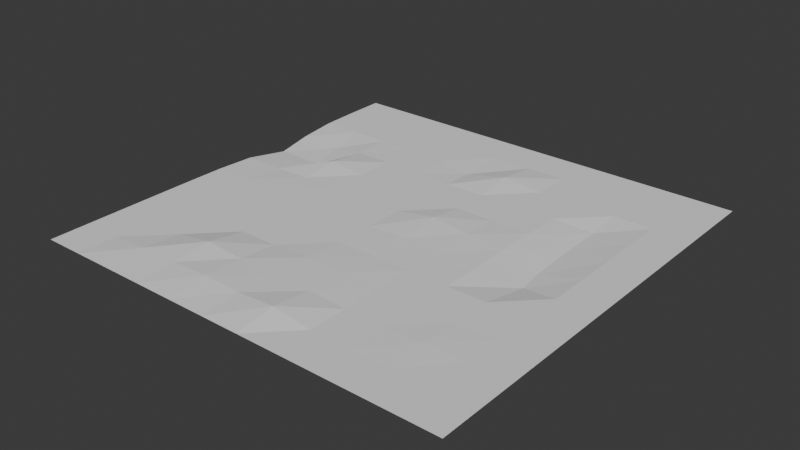 # Source: land.blend  (saved by Blender 5.0.119; exported with 4.5.12 LTS)
import bpy
from mathutils import Matrix  # noqa: F401  (used for matrix-valued properties, if any)

bpy.ops.wm.read_factory_settings(use_empty=True)
scene = bpy.context.scene
scene.name = 'Scene'

# ---- collections
col_collection = bpy.data.collections.new('Collection'); scene.collection.children.link(col_collection)

# ---- world
world_world = bpy.data.worlds.new('World'); scene.world = world_world
world_world.use_nodes = True; world_world.node_tree.nodes.clear()
_N = world_world.node_tree.nodes; _L = world_world.node_tree.links
n0 = _N.new('ShaderNodeOutputWorld'); n0.name = 'World Output'; n0.location = (200, 100)
n1 = _N.new('ShaderNodeBackground'); n1.name = 'Background'; n1.location = (-200, 100)
n1.inputs[0].default_value = (0.05088, 0.05088, 0.05088, 1.0)
_L.new(n1.outputs[0], n0.inputs[0])
n0.is_active_output = True
world_world.color = (0.05088, 0.05088, 0.05088)
world_world.sun_shadow_jitter_overblur = 0.0

# ---- meshes
me_x = bpy.data.meshes.new('平面')
me_x.from_pydata([(-1.0, -1.0, -5.091e-06), (1.0, -1.0, 9.791e-08), (-0.9998, 1.0, -0.0001101), (1.0, 1.0, -7.214e-07), (-0.9994, 0.8183, -0.0003999), (-0.997, 0.6368, -0.001996), (-0.9828, 0.4548, -0.01052), (-0.9602, 0.2781, -0.02652), (-0.9921, 0.09198, -0.005268), (-0.9987, -0.09073, -0.0008864), (-0.9997, -0.2727, -0.0002074), (-0.9999, -0.4545, -6.393e-05), (-1.0, -0.6364, -2.406e-05), (-1.0, -0.8182, -1.047e-05), (1.0, -0.8182, 3.308e-07), (1.0, -0.6364, 7.739e-07), (1.0, -0.4545, 1.511e-06), (1.0, -0.2727, 2.501e-06), (1.0, -0.0909, 3.359e-06), (1.0, 0.09091, 3.442e-06), (1.0, 0.2727, 2.537e-06), (1.0, 0.4545, 1.191e-06), (1.0, 0.6364, 8.722e-08), (1.0, 0.8182, -5.216e-07), (-0.8182, -1.0, -5.069e-06), (-0.6364, -1.0, -4.513e-06), (-0.4545, -1.0, -3.534e-06), (-0.2727, -1.0, -2.349e-06), (-0.09091, -1.0, -1.214e-06), (0.09091, -1.0, -3.38e-07), (0.2727, -1.0, 1.672e-07), (0.4545, -1.0, 3.325e-07), (0.6364, -1.0, 2.929e-07), (0.8182, -1.0, 1.932e-07), (0.8182, 1.0, -1.559e-06), (0.6364, 1.0, -3.897e-06), (0.4545, 0.9999, -1.079e-05), (0.2727, 0.9998, -3.032e-05), (0.09082, 0.9996, -6.962e-05), (-0.091, 0.9995, -9.185e-05), (-0.2727, 0.9997, -7.39e-05), (-0.4545, 0.9999, -7.255e-05), (-0.6362, 1.0, -9.638e-05), (-0.818, 1.0, -0.000118), (0.8182, -0.8182, 9.205e-07), (0.6363, -0.8184, 1.536e-06), (0.4545, -0.8182, 1.689e-06), (0.2727, -0.8182, 1.814e-06), (0.09125, -0.8188, 0.0271), (-0.09091, -0.8185, 0.0144), (-0.273, -0.8187, 0.02075), (-0.4546, -0.8182, 0.01291), (-0.6363, -0.8182, 0.01292), (-0.8182, -0.8182, -1.052e-05), (0.8198, -0.6341, 2.623e-06), (0.6317, -0.6364, 0.003722), (0.4545, -0.6363, 6.255e-06), (0.2727, -0.6363, 8.492e-06), (0.09091, -0.6363, 0.007121), (-0.09096, -0.6364, 0.01125), (-0.2729, -0.6365, 0.01489), (-0.4548, -0.6364, 0.02858), (-0.6363, -0.6364, -2.058e-05), (-0.8181, -0.6364, -2.451e-05), (0.8182, -0.4545, 3.9e-06), (0.6364, -0.4545, 9.89e-06), (0.4545, -0.4545, 2.288e-05), (0.2727, -0.4545, 4.01e-05), (0.09094, -0.4544, 0.006049), (-0.09095, -0.4543, 0.008599), (-0.2727, -0.4545, -8.049e-06), (-0.4545, -0.4545, -3.144e-05), (-0.6363, -0.4545, -5.299e-05), (-0.8181, -0.4545, -6.654e-05), (0.8182, -0.2727, 7.619e-06), (0.6364, -0.2727, 2.53e-05), (0.4545, -0.2726, 8.821e-05), (0.2726, -0.2723, 0.0002453), (0.09076, -0.2722, 0.0002871), (-0.09095, -0.2725, 0.0001078), (-0.2727, -0.2727, -7.055e-06), (-0.4544, -0.2727, -8.019e-05), (-0.6361, -0.2727, -0.0001605), (-0.8178, -0.2727, -0.0002234), (0.8182, -0.09089, 1.178e-05), (0.6565, -0.061, -0.02861), (0.4544, -0.09036, 0.0002993), (0.2716, -0.08688, 0.002183), (0.08906, -0.08451, 0.00346), (-0.09117, -0.0899, 0.00052), (-0.2726, -0.09076, -6.132e-06), (-0.4542, -0.09085, -0.0002193), (-0.6355, -0.09079, -0.0005844), (-0.8167, -0.0907, -0.001021), (0.8182, 0.09093, 1.281e-05), (0.6399, 0.05207, -0.02672), (0.4543, 0.09172, 0.0004503), (0.2691, 0.1033, 0.006716), (0.08208, 0.1211, 0.01639), (-0.09139, 0.09254, 0.0008899), (-0.2726, 0.09103, -6.152e-05), (-0.4535, 0.09074, -0.0005474), (-0.6328, 0.09138, -0.002376), (-0.8074, 0.09237, -0.007223), (0.8182, 0.2727, 9.016e-06), (0.636, 0.3085, -0.02059), (0.4547, 0.2721, 0.001787), (0.2721, 0.2743, 0.0009425), (0.09001, 0.2745, 0.001216), (-0.09126, 0.2724, 0.0001227), (-0.2726, 0.2724, -0.0002148), (-0.4532, 0.2728, -0.0009271), (-0.6307, 0.2761, 0.01685), (-0.7265, 0.2748, -0.02535), (0.8182, 0.4545, 3.751e-06), (0.6356, 0.475, -0.01709), (0.4545, 0.4545, 2.813e-05), (0.2725, 0.454, -1.223e-05), (0.08949, 0.4492, -0.0007657), (-0.0936, 0.4436, -0.001758), (-0.273, 0.4525, -0.0005016), (-0.4535, 0.4544, -0.0008109), (-0.63, 0.4553, -0.004293), (-0.7869, 0.4607, -0.02115), (0.8182, 0.6364, 1.645e-07), (0.6364, 0.6363, -1.352e-06), (0.4545, 0.6362, -1.77e-05), (0.2731, 0.635, -0.0001621), (0.08235, 0.629, 0.01833), (-0.1029, 0.5895, -0.00749), (-0.2735, 0.6327, -0.0006965), (-0.4541, 0.636, -0.0004324), (-0.6347, 0.6365, -0.001158), (-0.8145, 0.6368, -0.002445), (0.8182, 0.8182, -1.326e-06), (0.6364, 0.8182, -4.529e-06), (0.4545, 0.8181, -1.887e-05), (0.2726, 0.8176, -9.079e-05), (0.09029, 0.8156, -0.0004195), (-0.09189, 0.8141, -0.000681), (-0.2729, 0.8169, -0.0002605), (-0.4544, 0.8179, -0.0001839), (-0.6359, 0.8182, -0.0003044), (-0.8175, 0.8183, -0.0004445)], [], [(134, 23, 3, 34), (33, 1, 14, 44), (44, 14, 15, 54), (54, 15, 16, 64), (64, 16, 17, 74), (74, 17, 18, 84), (84, 18, 19, 94), (94, 19, 20, 104), (104, 20, 21, 114), (114, 21, 22, 124), (124, 22, 23, 134), (5, 133, 143, 4), (133, 132, 142, 143), (132, 131, 141, 142), (131, 130, 140, 141), (130, 129, 139, 140), (129, 128, 138, 139), (128, 127, 137, 138), (127, 126, 136, 137), (126, 125, 135, 136), (125, 124, 134, 135), (6, 123, 133, 5), (123, 122, 132, 133), (122, 121, 131, 132), (121, 120, 130, 131), (120, 119, 129, 130), (119, 118, 128, 129), (118, 117, 127, 128), (117, 116, 126, 127), (116, 115, 125, 126), (115, 114, 124, 125), (7, 113, 123, 6), (113, 112, 122, 123), (112, 111, 121, 122), (111, 110, 120, 121), (110, 109, 119, 120), (109, 108, 118, 119), (108, 107, 117, 118), (107, 106, 116, 117), (106, 105, 115, 116), (105, 104, 114, 115), (8, 103, 113, 7), (103, 102, 112, 113), (102, 101, 111, 112), (101, 100, 110, 111), (100, 99, 109, 110), (99, 98, 108, 109), (98, 97, 107, 108), (97, 96, 106, 107), (96, 95, 105, 106), (95, 94, 104, 105), (9, 93, 103, 8), (93, 92, 102, 103), (92, 91, 101, 102), (91, 90, 100, 101), (90, 89, 99, 100), (89, 88, 98, 99), (88, 87, 97, 98), (87, 86, 96, 97), (86, 85, 95, 96), (85, 84, 94, 95), (10, 83, 93, 9), (83, 82, 92, 93), (82, 81, 91, 92), (81, 80, 90, 91), (80, 79, 89, 90), (79, 78, 88, 89), (78, 77, 87, 88), (77, 76, 86, 87), (76, 75, 85, 86), (75, 74, 84, 85), (11, 73, 83, 10), (73, 72, 82, 83), (72, 71, 81, 82), (71, 70, 80, 81), (70, 69, 79, 80), (69, 68, 78, 79), (68, 67, 77, 78), (67, 66, 76, 77), (66, 65, 75, 76), (65, 64, 74, 75), (12, 63, 73, 11), (63, 62, 72, 73), (62, 61, 71, 72), (61, 60, 70, 71), (60, 59, 69, 70), (59, 58, 68, 69), (58, 57, 67, 68), (57, 56, 66, 67), (56, 55, 65, 66), (55, 54, 64, 65), (13, 53, 63, 12), (53, 52, 62, 63), (52, 51, 61, 62), (51, 50, 60, 61), (50, 49, 59, 60), (49, 48, 58, 59), (48, 47, 57, 58), (47, 46, 56, 57), (46, 45, 55, 56), (45, 44, 54, 55), (0, 24, 53, 13), (24, 25, 52, 53), (25, 26, 51, 52), (26, 27, 50, 51), (27, 28, 49, 50), (28, 29, 48, 49), (29, 30, 47, 48), (30, 31, 46, 47), (31, 32, 45, 46), (32, 33, 44, 45), (4, 143, 43, 2), (143, 142, 42, 43), (142, 141, 41, 42), (141, 140, 40, 41), (140, 139, 39, 40), (139, 138, 38, 39), (138, 137, 37, 38), (137, 136, 36, 37), (136, 135, 35, 36), (135, 134, 34, 35)])
_uv = me_x.uv_layers.new(name='UV贴图')
_uv.uv.foreach_set('vector', [0.9091, 0.9091, 1.0, 0.9091, 1.0, 1.0, 0.9091, 1.0, 0.9091, 1.715e-07, 1.0, -3.021e-08, 1.0, 0.09091, 0.9091, 0.09091, 0.9091, 0.09091, 1.0, 0.09091, 1.0, 0.1818, 0.9099, 0.183, 0.9099, 0.183, 1.0, 0.1818, 1.0, 0.2727, 0.9091, 0.2727, 0.9091, 0.2727, 1.0, 0.2727, 1.0, 0.3636, 0.9091, 0.3636, 0.9091, 0.3636, 1.0, 0.3636, 1.0, 0.4545, 0.9091, 0.4546, 0.9091, 0.4546, 1.0, 0.4545, 1.0, 0.5455, 0.9091, 0.5455, 0.9091, 0.5455, 1.0, 0.5455, 1.0, 0.6364, 0.9091, 0.6364, 0.9091, 0.6364, 1.0, 0.6364, 1.0, 0.7273, 0.9091, 0.7273, 0.9091, 0.7273, 1.0, 0.7273, 1.0, 0.8182, 0.9091, 0.8182, 0.9091, 0.8182, 1.0, 0.8182, 1.0, 0.9091, 0.9091, 0.9091, 0.001488, 0.8184, 0.09273, 0.8184, 0.09123, 0.9091, 0.0002932, 0.9091, 0.09273, 0.8184, 0.1827, 0.8182, 0.182, 0.9091, 0.09123, 0.9091, 0.1827, 0.8182, 0.2729, 0.818, 0.2728, 0.909, 0.182, 0.9091, 0.2729, 0.818, 0.3633, 0.8164, 0.3635, 0.9085, 0.2728, 0.909, 0.3633, 0.8164, 0.4485, 0.7948, 0.454, 0.907, 0.3635, 0.9085, 0.4485, 0.7948, 0.5412, 0.8145, 0.5451, 0.9078, 0.454, 0.907, 0.5412, 0.8145, 0.6366, 0.8175, 0.6363, 0.9088, 0.5451, 0.9078, 0.6366, 0.8175, 0.7272, 0.8181, 0.7272, 0.909, 0.6363, 0.9088, 0.7272, 0.8181, 0.8182, 0.8182, 0.8182, 0.9091, 0.7272, 0.909, 0.8182, 0.8182, 0.9091, 0.8182, 0.9091, 0.9091, 0.8182, 0.9091, 0.008569, 0.7274, 0.1065, 0.7303, 0.09273, 0.8184, 0.001488, 0.8184, 0.1065, 0.7303, 0.185, 0.7277, 0.1827, 0.8182, 0.09273, 0.8184, 0.185, 0.7277, 0.2732, 0.7272, 0.2729, 0.818, 0.1827, 0.8182, 0.2732, 0.7272, 0.3635, 0.7262, 0.3633, 0.8164, 0.2729, 0.818, 0.3635, 0.7262, 0.4532, 0.7218, 0.4485, 0.7948, 0.3633, 0.8164, 0.4532, 0.7218, 0.5447, 0.7246, 0.5412, 0.8145, 0.4485, 0.7948, 0.5447, 0.7246, 0.6362, 0.727, 0.6366, 0.8175, 0.5412, 0.8145, 0.6362, 0.727, 0.7272, 0.7272, 0.7272, 0.8181, 0.6366, 0.8175, 0.7272, 0.7272, 0.8178, 0.7375, 0.8182, 0.8182, 0.7272, 0.8181, 0.8178, 0.7375, 0.9091, 0.7273, 0.9091, 0.8182, 0.8182, 0.8182, 0.01984, 0.639, 0.1367, 0.6374, 0.1065, 0.7303, 0.008569, 0.7274, 0.1367, 0.6374, 0.1847, 0.638, 0.185, 0.7277, 0.1065, 0.7303, 0.1847, 0.638, 0.2734, 0.6364, 0.2732, 0.7272, 0.185, 0.7277, 0.2734, 0.6364, 0.3637, 0.6362, 0.3635, 0.7262, 0.2732, 0.7272, 0.3637, 0.6362, 0.4544, 0.6362, 0.4532, 0.7218, 0.3635, 0.7262, 0.4544, 0.6362, 0.545, 0.6372, 0.5447, 0.7246, 0.4532, 0.7218, 0.545, 0.6372, 0.6361, 0.6371, 0.6362, 0.727, 0.5447, 0.7246, 0.6361, 0.6371, 0.7273, 0.636, 0.7272, 0.7272, 0.6362, 0.727, 0.7273, 0.636, 0.818, 0.6542, 0.8178, 0.7375, 0.7272, 0.7272, 0.818, 0.6542, 0.9091, 0.6364, 0.9091, 0.7273, 0.8178, 0.7375, 0.003937, 0.546, 0.09631, 0.5462, 0.1367, 0.6374, 0.01984, 0.639, 0.09631, 0.5462, 0.1836, 0.5457, 0.1847, 0.638, 0.1367, 0.6374, 0.1836, 0.5457, 0.2732, 0.5454, 0.2734, 0.6364, 0.1847, 0.638, 0.2732, 0.5454, 0.3637, 0.5455, 0.3637, 0.6362, 0.2734, 0.6364, 0.3637, 0.5455, 0.4543, 0.5463, 0.4544, 0.6362, 0.3637, 0.6362, 0.4543, 0.5463, 0.5411, 0.5605, 0.545, 0.6372, 0.4544, 0.6362, 0.5411, 0.5605, 0.6346, 0.5516, 0.6361, 0.6371, 0.545, 0.6372, 0.6346, 0.5516, 0.7271, 0.5459, 0.7273, 0.636, 0.6361, 0.6371, 0.7271, 0.5459, 0.8199, 0.526, 0.818, 0.6542, 0.7273, 0.636, 0.8199, 0.526, 0.9091, 0.5455, 0.9091, 0.6364, 0.818, 0.6542, 0.0006589, 0.4546, 0.09167, 0.4546, 0.09631, 0.5462, 0.003937, 0.546, 0.09167, 0.4546, 0.1822, 0.4546, 0.1836, 0.5457, 0.09631, 0.5462, 0.1822, 0.4546, 0.2729, 0.4546, 0.2732, 0.5454, 0.1836, 0.5457, 0.2729, 0.4546, 0.3637, 0.4546, 0.3637, 0.5455, 0.2732, 0.5454, 0.3637, 0.4546, 0.4544, 0.455, 0.4543, 0.5463, 0.3637, 0.5455, 0.4544, 0.455, 0.5445, 0.4577, 0.5411, 0.5605, 0.4543, 0.5463, 0.5445, 0.4577, 0.6358, 0.4566, 0.6346, 0.5516, 0.5411, 0.5605, 0.6358, 0.4566, 0.7272, 0.4548, 0.7271, 0.5459, 0.6346, 0.5516, 0.7272, 0.4548, 0.8282, 0.4695, 0.8199, 0.526, 0.7271, 0.5459, 0.8282, 0.4695, 0.9091, 0.4546, 0.9091, 0.5455, 0.8199, 0.526, 0.0001511, 0.3637, 0.09107, 0.3637, 0.09167, 0.4546, 0.0006589, 0.4546, 0.09107, 0.3637, 0.1819, 0.3637, 0.1822, 0.4546, 0.09167, 0.4546, 0.1819, 0.3637, 0.2728, 0.3636, 0.2729, 0.4546, 0.1822, 0.4546, 0.2728, 0.3636, 0.3636, 0.3637, 0.3637, 0.4546, 0.2729, 0.4546, 0.3636, 0.3637, 0.4545, 0.3638, 0.4544, 0.455, 0.3637, 0.4546, 0.4545, 0.3638, 0.5454, 0.3639, 0.5445, 0.4577, 0.4544, 0.455, 0.5454, 0.3639, 0.6363, 0.3639, 0.6358, 0.4566, 0.5445, 0.4577, 0.6363, 0.3639, 0.7272, 0.3637, 0.7272, 0.4548, 0.6358, 0.4566, 0.7272, 0.3637, 0.8182, 0.3637, 0.8282, 0.4695, 0.7272, 0.4548, 0.8182, 0.3637, 0.9091, 0.3636, 0.9091, 0.4546, 0.8282, 0.4695, 4.388e-05, 0.2727, 0.09095, 0.2727, 0.09107, 0.3637, 0.0001511, 0.3637, 0.09095, 0.2727, 0.1819, 0.2727, 0.1819, 0.3637, 0.09107, 0.3637, 0.1819, 0.2727, 0.2727, 0.2727, 0.2728, 0.3636, 0.1819, 0.3637, 0.2727, 0.2727, 0.3636, 0.2727, 0.3636, 0.3637, 0.2728, 0.3636, 0.3636, 0.2727, 0.4545, 0.2728, 0.4545, 0.3638, 0.3636, 0.3637, 0.4545, 0.2728, 0.5455, 0.2728, 0.5454, 0.3639, 0.4545, 0.3638, 0.5455, 0.2728, 0.6363, 0.2728, 0.6363, 0.3639, 0.5454, 0.3639, 0.6363, 0.2728, 0.7273, 0.2727, 0.7272, 0.3637, 0.6363, 0.3639, 0.7273, 0.2727, 0.8182, 0.2727, 0.8182, 0.3637, 0.7272, 0.3637, 0.8182, 0.2727, 0.9091, 0.2727, 0.9091, 0.3636, 0.8182, 0.3637, 1.409e-05, 0.1818, 0.09092, 0.1818, 0.09095, 0.2727, 4.388e-05, 0.2727, 0.09092, 0.1818, 0.1818, 0.1818, 0.1819, 0.2727, 0.09095, 0.2727, 0.1818, 0.1818, 0.2726, 0.1818, 0.2727, 0.2727, 0.1819, 0.2727, 0.2726, 0.1818, 0.3636, 0.1818, 0.3636, 0.2727, 0.2727, 0.2727, 0.3636, 0.1818, 0.4545, 0.1818, 0.4545, 0.2728, 0.3636, 0.2727, 0.4545, 0.1818, 0.5455, 0.1818, 0.5455, 0.2728, 0.4545, 0.2728, 0.5455, 0.1818, 0.6364, 0.1818, 0.6363, 0.2728, 0.5455, 0.2728, 0.6364, 0.1818, 0.7273, 0.1818, 0.7273, 0.2727, 0.6363, 0.2728, 0.7273, 0.1818, 0.8158, 0.1818, 0.8182, 0.2727, 0.7273, 0.2727, 0.8158, 0.1818, 0.9099, 0.183, 0.9091, 0.2727, 0.8182, 0.2727, 3.961e-06, 0.09091, 0.09091, 0.09091, 0.09092, 0.1818, 1.409e-05, 0.1818, 0.09091, 0.09091, 0.1818, 0.09091, 0.1818, 0.1818, 0.09092, 0.1818, 0.1818, 0.09091, 0.2727, 0.09087, 0.2726, 0.1818, 0.1818, 0.1818, 0.2727, 0.09087, 0.3635, 0.09067, 0.3636, 0.1818, 0.2726, 0.1818, 0.3635, 0.09067, 0.4546, 0.09077, 0.4545, 0.1818, 0.3636, 0.1818, 0.4546, 0.09077, 0.5457, 0.09061, 0.5455, 0.1818, 0.4545, 0.1818, 0.5457, 0.09061, 0.6364, 0.09091, 0.6364, 0.1818, 0.5455, 0.1818, 0.6364, 0.09091, 0.7273, 0.09091, 0.7273, 0.1818, 0.6364, 0.1818, 0.7273, 0.09091, 0.8181, 0.09078, 0.8158, 0.1818, 0.7273, 0.1818, 0.8181, 0.09078, 0.9091, 0.09091, 0.9099, 0.183, 0.8158, 0.1818, -2.98e-08, 1.155e-10, 0.09091, 6.63e-08, 0.09091, 0.09091, 3.961e-06, 0.09091, 0.09091, 6.63e-08, 0.1818, 1.936e-07, 0.1818, 0.09091, 0.09091, 0.09091, 0.1818, 1.936e-07, 0.2727, 3.221e-07, 0.2727, 0.09087, 0.1818, 0.09091, 0.2727, 3.221e-07, 0.3636, 5.105e-07, 0.3635, 0.09067, 0.2727, 0.09087, 0.3636, 5.105e-07, 0.4545, 7.584e-07, 0.4546, 0.09077, 0.3635, 0.09067, 0.4545, 7.584e-07, 0.5454, 8.567e-07, 0.5457, 0.09061, 0.4546, 0.09077, 0.5454, 8.567e-07, 0.6364, 8.65e-07, 0.6364, 0.09091, 0.5457, 0.09061, 0.6364, 8.65e-07, 0.7273, 6.043e-07, 0.7273, 0.09091, 0.6364, 0.09091, 0.7273, 6.043e-07, 0.8182, 3.731e-07, 0.8181, 0.09078, 0.7273, 0.09091, 0.8182, 3.731e-07, 0.9091, 1.715e-07, 0.9091, 0.09091, 0.8181, 0.09078, 0.0002932, 0.9091, 0.09123, 0.9091, 0.09099, 1.0, 7.684e-05, 1.0, 0.09123, 0.9091, 0.182, 0.9091, 0.1819, 1.0, 0.09099, 1.0, 0.182, 0.9091, 0.2728, 0.909, 0.2727, 0.9999, 0.1819, 1.0, 0.2728, 0.909, 0.3635, 0.9085, 0.3636, 0.9999, 0.2727, 0.9999, 0.3635, 0.9085, 0.454, 0.907, 0.4545, 0.9998, 0.3636, 0.9999, 0.454, 0.907, 0.5451, 0.9078, 0.5454, 0.9998, 0.4545, 0.9998, 0.5451, 0.9078, 0.6363, 0.9088, 0.6363, 0.9999, 0.5454, 0.9998, 0.6363, 0.9088, 0.7272, 0.909, 0.7273, 1.0, 0.6363, 0.9999, 0.7272, 0.909, 0.8182, 0.9091, 0.8182, 1.0, 0.7273, 1.0, 0.8182, 0.9091, 0.9091, 0.9091, 0.9091, 1.0, 0.8182, 1.0])
me_x.update()

# ---- objects
ob_x = bpy.data.objects.new('平面', me_x)

# ---- transforms, parenting, visibility, modifiers, constraints
ob_x.location = (0.0, 0.0, 0.0)

# ---- collection membership
col_collection.objects.link(ob_x)

# ---- scene / render settings (as saved in the file)
scene.frame_start = 1; scene.frame_end = 250; scene.frame_set(1)
scene.render.engine = 'BLENDER_EEVEE_NEXT'
scene.render.bake_bias = 0.0
scene.render.bake_samples = 0
scene.cycles.sampling_pattern = 'TABULATED_SOBOL'
scene.eevee.use_volume_custom_range = False
bpy.context.view_layer.update()

# ---- added for rendering (the .blend has no active camera and no usable light): camera, sun
cam_auto = bpy.data.cameras.new('AutoCamera')
cam_auto.lens = 50.0
cam_auto.sensor_width = 36.0
cam_auto.clip_end = 1000.0
ob_auto_camera = bpy.data.objects.new('AutoCamera', cam_auto)
scene.collection.objects.link(ob_auto_camera)
ob_auto_camera.location = (2.61747, -3.14096, 2.09396)
ob_auto_camera.rotation_euler = (1.09748, -7.21219e-08, 0.694738)
scene.camera = ob_auto_camera
light_auto_sun = bpy.data.lights.new('AutoSun', 'SUN')
light_auto_sun.energy = 3.0
light_auto_sun.angle = 0.0523599
ob_auto_sun = bpy.data.objects.new('AutoSun', light_auto_sun)
scene.collection.objects.link(ob_auto_sun)
ob_auto_sun.rotation_euler = (0.872665, 0.174533, 0.523599)
bpy.context.view_layer.update()
